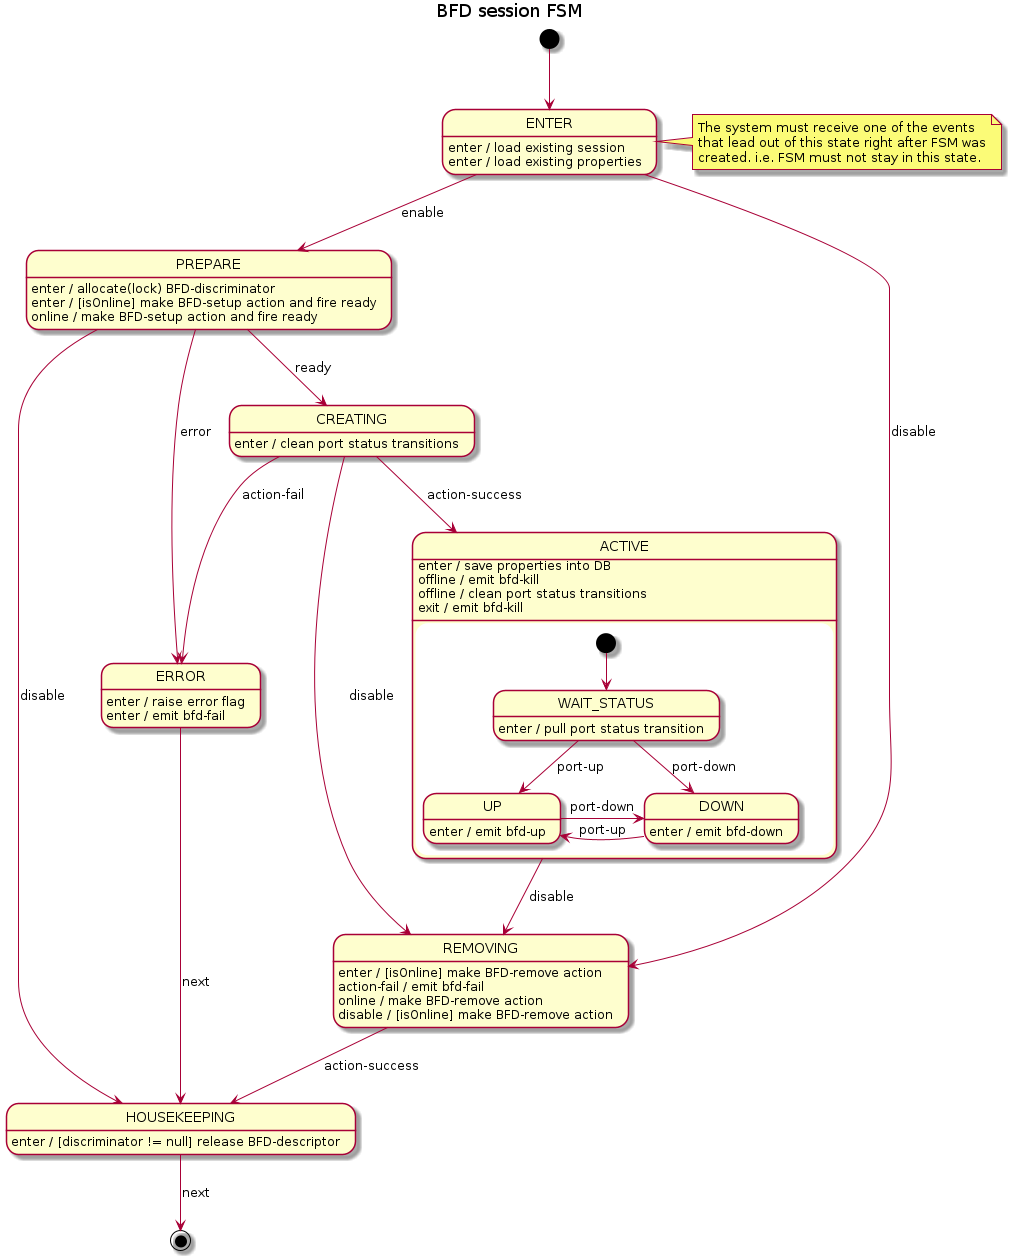

The diagram above was rendered by PlantUML. Its source (embedded in the PNG):
@startuml bfd-port-FSM
title BFD session FSM

[*] --> ENTER
note right of ENTER
    The system must receive one of the events
    that lead out of this state right after FSM was
    created. i.e. FSM must not stay in this state.
end note

ENTER : enter / load existing session
ENTER : enter / load existing properties
ENTER --> PREPARE : enable
ENTER --> REMOVING : disable

PREPARE : enter / allocate(lock) BFD-discriminator
PREPARE : enter / [isOnline] make BFD-setup action and fire ready
PREPARE --> CREATING : ready
PREPARE --> HOUSEKEEPING : disable
PREPARE --> ERROR : error
PREPARE : online / make BFD-setup action and fire ready

CREATING : enter / clean port status transitions
CREATING --> ACTIVE : action-success
CREATING --> ERROR : action-fail
CREATING --> REMOVING : disable

ACTIVE : enter / save properties into DB
state ACTIVE {
    [*] --> WAIT_STATUS

    WAIT_STATUS : enter / pull port status transition
    WAIT_STATUS --> UP : port-up
    WAIT_STATUS --> DOWN : port-down

    UP -r-> DOWN : port-down
    UP : enter / emit bfd-up

    DOWN -l-> UP : port-up
    DOWN : enter / emit bfd-down
}
ACTIVE --> REMOVING : disable
ACTIVE : offline / emit bfd-kill
ACTIVE : offline / clean port status transitions
ACTIVE : exit / emit bfd-kill

REMOVING : enter / [isOnline] make BFD-remove action
REMOVING --> HOUSEKEEPING : action-success
REMOVING : action-fail / emit bfd-fail
REMOVING : online / make BFD-remove action
REMOVING : disable / [isOnline] make BFD-remove action

ERROR : enter / raise error flag
ERROR : enter / emit bfd-fail
ERROR --> HOUSEKEEPING : next

HOUSEKEEPING : enter / [discriminator != null] release BFD-descriptor
HOUSEKEEPING --> [*] : next

@enduml